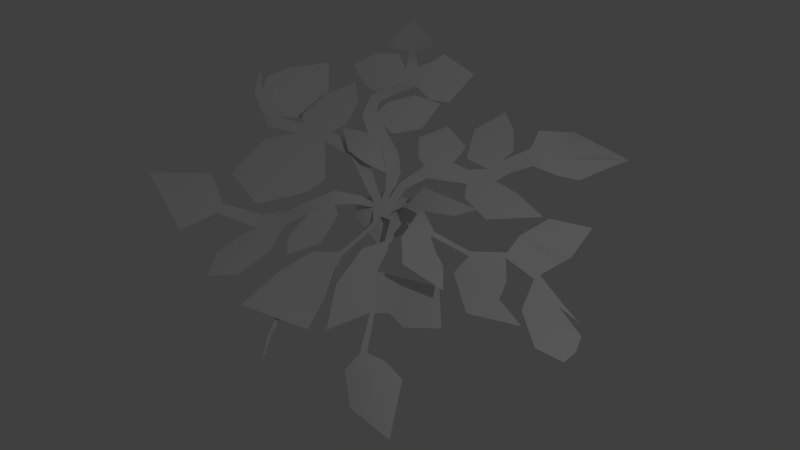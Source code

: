 # Source: carnivorous_foliage.blend  (saved by Blender 2.73.0; exported with 4.5.12 LTS)
import bpy
from mathutils import Matrix  # noqa: F401  (used for matrix-valued properties, if any)

bpy.ops.wm.read_factory_settings(use_empty=True)
scene = bpy.context.scene
scene.name = 'Scene'

# ---- collections
col_collection_1 = bpy.data.collections.new('Collection 1'); scene.collection.children.link(col_collection_1)

# ---- materials (node trees are filled in below, after node groups)
mat_material_001 = bpy.data.materials.new('Material.001')
mat_material_001.alpha_threshold = 0.0
mat_material_001.use_transparent_shadow = False
mat_material_001.roughness = 0.5
mat_material_001.specular_intensity = 0.2
mat_material = bpy.data.materials.new('Material')
mat_material.alpha_threshold = 0.0
mat_material.use_transparent_shadow = False
mat_material.roughness = 0.5
mat_material.line_color = (0.0, 0.0, 0.0, 1.0)

# ---- node groups
ng_auto_smooth = bpy.data.node_groups.new('Auto Smooth', 'GeometryNodeTree')
_s = ng_auto_smooth.interface.new_socket(name='Geometry', in_out='OUTPUT', socket_type='NodeSocketGeometry')
_s = ng_auto_smooth.interface.new_socket(name='Geometry', in_out='INPUT', socket_type='NodeSocketGeometry')
_s = ng_auto_smooth.interface.new_socket(name='Angle', in_out='INPUT', socket_type='NodeSocketFloat')
_s.subtype = 'ANGLE'
_s.min_value = 0.0
_s.max_value = 3.142
ng_auto_smooth.is_modifier = True
_N = ng_auto_smooth.nodes; _L = ng_auto_smooth.links
n0 = _N.new('NodeGroupOutput'); n0.name = 'Group Output'; n0.location = (480, -100)
n1 = _N.new('NodeGroupInput'); n1.name = 'Group Input'; n1.location = (-420, -300)
n2 = _N.new('NodeGroupInput'); n2.name = 'Group Input.001'; n2.location = (-60, -100)
n3 = _N.new('GeometryNodeSetShadeSmooth'); n3.name = 'Set Shade Smooth'; n3.location = (120, -100)
n3.domain = 'EDGE'
n4 = _N.new('GeometryNodeSetShadeSmooth'); n4.name = 'Set Shade Smooth.001'; n4.location = (300, -100)
n5 = _N.new('GeometryNodeInputMeshEdgeAngle'); n5.name = 'Edge Angle'; n5.location = (-420, -220)
n6 = _N.new('GeometryNodeInputEdgeSmooth'); n6.name = 'Is Edge Smooth'; n6.location = (-60, -160)
n7 = _N.new('GeometryNodeInputShadeSmooth'); n7.name = 'Is Face Smooth'; n7.location = (-240, -340)
n8 = _N.new('FunctionNodeBooleanMath'); n8.name = 'Boolean Math'; n8.location = (-60, -220)
n9 = _N.new('FunctionNodeCompare'); n9.name = 'Compare'; n9.location = (-240, -180)
n9.operation = 'LESS_EQUAL'
_L.new(n5.outputs[0], n9.inputs[0])
_L.new(n4.outputs[0], n0.inputs[0])
_L.new(n1.outputs[1], n9.inputs[1])
_L.new(n9.outputs[0], n8.inputs[0])
_L.new(n7.outputs[0], n8.inputs[1])
_L.new(n2.outputs[0], n3.inputs[0])
_L.new(n6.outputs[0], n3.inputs[1])
_L.new(n3.outputs[0], n4.inputs[0])
_L.new(n8.outputs[0], n3.inputs[2])
n0.is_active_output = True

# ---- material node trees

# ---- world
world_world = bpy.data.worlds.new('World'); scene.world = world_world
world_world.color = (0.05088, 0.05088, 0.05088)
world_world.use_sun_shadow = False
world_world.sun_shadow_jitter_overblur = 0.0
world_world.cycles.sampling_method = 'MANUAL'
world_world.cycles.sample_map_resolution = 256
world_world.light_settings.ao_factor = 0.5

# ---- cameras
cam_camera = bpy.data.cameras.new('Camera')
cam_camera.clip_end = 100.0
cam_camera.lens = 35.0
cam_camera.sensor_width = 32.0
cam_camera.sensor_height = 18.0
cam_camera.ortho_scale = 7.314
cam_camera.dof.focus_distance = 0.0
cam_camera.dof.aperture_fstop = 128.0

# ---- lights
light_lamp = bpy.data.lights.new('Lamp', 'POINT')
light_lamp.transmission_factor = 0.0
light_lamp.cutoff_distance = 30.0
light_lamp.energy = 100.0
light_lamp.shadow_buffer_clip_start = 1.001
light_lamp.shadow_soft_size = 0.1
light_lamp.shadow_maximum_resolution = 0.006
light_lamp.use_absolute_resolution = True
light_lamp.cycles.use_multiple_importance_sampling = False

# ---- meshes
me_plane = bpy.data.meshes.new('Plane')
me_plane.from_pydata([(0.1569, -0.4218, 0.8352), (1.472, 0.6213, 1.588), (0.1338, 0.759, 0.8352), (1.302, 0.1284, 1.592), (3.425, -0.1575, 2.44), (3.11, -0.6178, 2.443), (5.018, -1.278, 1.912), (4.878, -1.722, 1.915), (8.185, -0.9512, 0.7684), (8.338, -1.401, 0.7597), (11.18, -0.003308, 1.072), (11.29, -0.5443, 1.076), (14.38, -0.3422, 0.3543), (14.08, -0.8863, 0.3882), (17.03, -2.199, 0.6935), (16.89, -2.593, 0.7175), (18.85, -2.721, -0.1049), (-0.6298, 0.8348, 0.8352), (0.3831, 2.199, 1.22), (-0.424, 2.578, 1.214), (1.58, 3.855, 1.375), (0.7113, 4.935, 1.365), (3.466, 4.557, 1.117), (2.742, 6.582, 1.102), (4.853, 5.208, 0.8031), (4.235, 6.669, 0.7918), (7.026, 6.612, 0.6673), (5.755, 7.578, 0.656), (7.728, 7.829, 0.6949), (6.459, 8.838, 0.6834), (9.539, 8.968, 1.309), (8.527, 10.7, 1.295), (11.2, 10.28, 1.113), (10.02, 11.58, 1.1), (12.21, 11.78, 0.4909), (11.74, 12.72, 0.4833), (13.65, 13.08, 0.5986), (-1.274, 0.6761, 0.8352), (-0.7565, 2.04, 0.5602), (-1.498, 1.793, 0.5602), (-0.9831, 3.649, 1.206), (-2.043, 2.991, 1.206), (-2.158, 5.371, 1.213), (-2.962, 4.297, 1.213), (-4.557, 6.792, 2.334), (-5.287, 5.321, 2.334), (-5.732, 7.567, 2.613), (-6.789, 6.797, 2.613), (-6.08, 8.571, 2.912), (-7.177, 9.0, 2.912), (-5.395, 10.71, 2.375), (-6.587, 11.18, 2.375), (-4.712, 13.25, 1.389), (-6.314, 12.97, 1.389), (-5.43, 14.93, 2.016), (-6.444, 14.28, 2.016), (-7.022, 16.14, 2.327), (-7.935, 18.3, 1.397), (-1.39, -0.4168, 0.8352), (-2.967, -0.01778, 1.14), (-2.802, -0.9513, 1.14), (-4.986, -0.8471, 1.652), (-4.185, -2.114, 1.652), (-6.391, -2.36, 1.478), (-5.724, -3.532, 1.478), (-7.922, -3.586, 0.7513), (-7.419, -5.038, 0.7513), (-9.902, -4.739, 0.5094), (-9.526, -6.155, 0.5094), (-13.39, -5.595, 1.154), (-13.22, -6.607, 1.154), (-16.85, -6.119, 1.811), (-0.3637, -1.009, 0.8352), (-0.7554, -1.617, 0.6508), (-0.2176, -1.598, 0.6508), (-0.8635, -3.104, 0.8999), (-0.5089, -3.138, 0.8999), (-1.873, -5.269, 0.4407), (-1.426, -5.394, 0.4407), (-3.18, -8.383, 0.004774), (-2.632, -8.5, 0.004774), (-3.568, -11.34, 0.05982), (-3.073, -11.39, 0.05982), (-2.988, -13.87, 0.2102), (-2.718, -13.78, 0.2102), (-1.577, -16.44, 1.129), (1.318, -1.041, 1.463), (0.8455, -1.372, 1.442), (1.933, -2.821, 1.036), (1.495, -2.965, 1.03), (1.963, -5.485, 0.3274), (1.414, -5.737, 0.3203), (3.614, -8.674, -0.06866), (3.242, -8.794, -0.05401), (4.805, -11.84, -0.08245), (4.327, -12.18, -0.08941), (6.396, -13.41, 0.1537), (6.136, -13.78, 0.1483), (7.76, -14.87, 0.6547), (-1.655, 0.08827, 0.8352), (-2.656, 2.006, 0.9797), (-3.321, 1.338, 0.9797), (-4.802, 4.04, 1.903), (-5.485, 2.749, 1.903), (-8.915, 4.806, 1.676), (-8.899, 3.601, 1.676), (-11.79, 4.533, 1.65), (-11.78, 3.248, 1.65), (-14.7, 4.577, 1.364), (-14.8, 3.172, 1.364), (-17.38, 5.89, 2.033), (-17.96, 5.502, 2.033), (-18.92, 7.966, 2.68), (2.024, -1.069, -0.05674), (1.954, 2.539, -0.05674), (-0.4677, 2.245, 6.551e-17), (-2.305, 1.793, -1.725e-16), (-2.636, -1.323, -2.63e-16), (0.4334, -2.864, -0.05674), (-3.39, 0.1167, -3.352e-16), (8.341, -6.043, 2.182), (7.884, -3.244, 0.642), (4.371, -5.474, 2.53), (7.243, -3.879, 1.835), (5.911, -2.803, 1.847), (3.027, -3.27, 2.518), (12.33, -2.633, 1.186), (10.52, -6.167, 0.7256), (12.43, -4.227, 1.102), (15.06, -5.736, 1.241), (14.29, -3.846, 0.325), (19.46, -3.761, -0.06866), (16.58, -6.448, 0.413), (19.56, -5.245, 0.03306), (19.06, -6.628, 0.3938), (11.41, 1.991, 1.021), (15.28, 1.095, 0.3594), (13.07, 4.465, 1.171), (16.16, 1.682, 1.012), (16.78, 4.828, 1.415), (1.82, 2.75, 1.482), (5.085, -0.2342, 2.912), (3.718, 2.47, 1.769), (6.195, 0.09714, 2.861), (7.506, 1.652, 2.59), (-0.2196, 5.594, 1.41), (2.901, 7.315, 1.058), (-1.321, 7.615, 1.448), (2.948, 8.789, 1.019), (0.388, 10.08, 1.234), (5.339, 3.725, 0.8427), (8.323, 6.425, 0.6277), (8.08, 2.405, 0.8708), (9.474, 6.177, 0.5997), (12.42, 4.747, 0.7352), (3.463, 7.911, 0.631), (7.045, 10.24, 0.7083), (2.604, 11.33, 0.6371), (6.069, 12.58, 0.7023), (4.328, 14.43, 0.6697), (11.74, 9.025, 1.085), (8.505, 12.56, 1.693), (13.61, 10.29, 0.04106), (11.07, 15.45, 0.0001181), (16.85, 14.88, -0.5031), (-3.396, 6.406, 2.149), (-5.381, 8.877, 2.798), (-1.271, 8.0, 2.115), (-3.463, 10.73, 2.832), (-0.9416, 11.08, 2.474), (-2.875, 12.53, 1.075), (-4.31, 15.9, 2.33), (-1.075, 13.12, 0.9051), (-3.698, 17.05, 2.499), (-0.1149, 16.6, 1.702), (-6.552, 16.44, 2.327), (-5.207, 17.71, 2.327), (-6.691, 19.8, 1.397), (-9.394, 16.11, 2.327), (-10.04, 18.6, 1.397), (-9.629, 21.51, 1.397), (-7.385, 11.54, 0.7745), (-7.753, 15.23, 2.542), (-9.559, 11.81, 0.8935), (-9.854, 14.76, 2.31), (-11.74, 13.15, 1.545), (4.367, -5.172, 0.3882), (4.694, -8.186, -0.01539), (7.579, -5.178, 1.042), (6.404, -8.976, 0.1942), (9.341, -8.144, 0.7431), (6.424, -11.77, -0.2906), (3.858, -13.6, -0.3279), (8.452, -12.75, 0.1708), (6.016, -16.26, 0.1202), (10.13, -17.52, 1.112), (0.001271, -4.545, 1.022), (-0.4938, -7.857, 0.3152), (0.8804, -11.52, -0.03232), (-3.882, -6.21, 0.5842), (-0.972, -6.901, 0.6453), (-5.599, -8.424, -0.05742), (-0.8426, -9.211, -0.1183), (-6.507, -12.62, 0.2508), (-0.2776, -12.33, 0.4442), (-3.312, -2.929, 1.702), (-5.977, -4.945, 1.428), (-3.13, -6.03, 1.72), (-6.047, -6.462, 1.41), (-5.089, -7.884, 1.565), (-7.027, -7.555, 0.7962), (-10.35, -7.127, 0.4645), (-8.089, -10.73, 0.7962), (-11.2, -9.611, 0.4645), (-10.38, -11.75, 0.6304), (-16.61, -3.114, 0.9585), (-15.14, -9.273, 0.9585), (-20.63, -6.207, 2.202), (-3.987, 2.489, 2.124), (-3.755, 4.817, 2.134), (-5.886, 2.922, 2.297), (-5.315, 5.518, 2.314), (-7.96, 5.178, 2.147), (-6.407, -0.06453, 1.698), (-14.03, 1.671, 1.628), (-7.071, -1.994, 1.696), (-14.38, -2.899, 1.63), (-10.33, -4.816, 1.663), (-8.136, 5.963, 1.683), (-12.6, 5.538, 1.643), (-8.488, 8.826, 1.679), (-11.98, 8.493, 1.647), (-10.23, 11.09, 1.663), (-12.7, 5.614, 1.069), (-18.0, 7.61, 2.329), (-12.01, 9.001, 1.175), (-16.74, 9.624, 2.222), (-13.97, 12.29, 1.699)], [], [(0, 3, 1, 2), (3, 5, 4, 1), (5, 7, 6, 4), (7, 9, 8, 6), (9, 11, 10, 8), (11, 13, 12, 10), (13, 15, 14, 12), (15, 16, 14), (17, 2, 18, 19), (19, 18, 20, 21), (21, 20, 22, 23), (23, 22, 24, 25), (25, 24, 26, 27), (27, 26, 28, 29), (29, 28, 30, 31), (31, 30, 32, 33), (34, 162, 164, 36), (36, 164, 163, 35), (58, 99, 59, 60), (39, 38, 40, 41), (41, 40, 42, 43), (43, 42, 44, 45), (45, 44, 46, 47), (47, 46, 48, 49), (49, 48, 50, 51), (51, 50, 52, 53), (53, 52, 54, 55), (39, 37, 17, 38), (60, 59, 61, 62), (62, 61, 63, 64), (64, 63, 65, 66), (66, 65, 67, 68), (68, 67, 69, 70), (72, 58, 73, 74), (70, 69, 71), (74, 73, 75, 76), (76, 75, 77, 78), (78, 77, 79, 80), (80, 79, 81, 82), (82, 81, 83, 84), (84, 83, 85), (72, 87, 86, 0), (87, 89, 88, 86), (89, 91, 90, 88), (91, 93, 92, 90), (93, 95, 94, 92), (95, 97, 96, 94), (97, 98, 96), (99, 37, 100, 101), (101, 100, 102, 103), (103, 102, 104, 105), (105, 104, 106, 107), (107, 106, 108, 109), (109, 108, 110, 111), (111, 110, 112), (17, 115, 116, 37), (58, 117, 118, 72), (72, 118, 113, 0), (37, 116, 119, 99), (119, 117, 116), (113, 114, 115), (118, 113, 117), (115, 116, 117, 113), (99, 119, 117, 58), (2, 114, 115, 17), (0, 113, 114, 2), (17, 37, 99, 58, 72, 0, 2), (7, 5, 125, 124), (11, 9, 121, 126), (124, 125, 122, 123), (123, 122, 120), (126, 121, 127, 128), (15, 13, 130, 131), (128, 127, 129), (131, 130, 132, 133), (10, 12, 136, 135), (133, 132, 134), (135, 136, 138, 137), (137, 138, 139), (1, 4, 141, 140), (140, 141, 143, 142), (142, 143, 144), (21, 23, 146, 145), (145, 146, 148, 147), (26, 24, 150, 151), (147, 148, 149), (151, 150, 152, 153), (27, 29, 156, 155), (153, 152, 154), (155, 156, 158, 157), (32, 34, 35, 33), (157, 158, 159), (32, 160, 162, 34), (35, 163, 161, 33), (34, 36, 35), (32, 30, 160), (31, 33, 161), (46, 44, 165, 166), (166, 165, 167, 168), (54, 52, 170, 171), (168, 167, 169), (171, 170, 172, 173), (173, 172, 174), (53, 55, 182, 181), (181, 182, 184, 183), (90, 92, 187, 186), (183, 184, 185), (186, 187, 189, 188), (188, 189, 190), (98, 97, 194, 195), (96, 98, 195, 193), (94, 96, 193, 191), (97, 95, 192, 194), (93, 91, 197, 198), (91, 89, 196, 197), (81, 79, 201, 203), (80, 82, 204, 202), (79, 77, 199, 201), (78, 80, 202, 200), (81, 203, 204, 82), (62, 64, 206, 205), (205, 206, 208, 207), (66, 68, 211, 210), (207, 208, 209), (210, 211, 213, 212), (70, 71, 217, 216), (212, 213, 214), (71, 69, 215, 217), (41, 43, 219, 218), (218, 219, 221, 220), (105, 107, 224, 223), (220, 221, 222), (223, 224, 226, 225), (106, 104, 228, 229), (225, 226, 227), (229, 228, 230, 231), (110, 108, 233, 234), (231, 230, 232), (234, 233, 235, 236), (236, 235, 237), (55, 54, 175, 56), (56, 175, 57), (57, 175, 176, 177), (56, 57, 179, 178), (180, 179, 57, 177)])
me_plane.polygons.foreach_set('use_smooth', [1, 1, 1, 1, 1, 1, 1, 1, 1, 1, 1, 1, 1, 1, 1, 1, 1, 1, 1, 1, 1, 1, 1, 1, 1, 1, 1, 1, 1, 1, 1, 1, 1, 1, 1, 1, 1, 1, 1, 1, 1, 1, 1, 1, 1, 1, 1, 1, 1, 1, 1, 1, 1, 1, 1, 1, 1, 1, 1, 1, 1, 1, 1, 1, 1, 1, 1, 1, 1, 1, 1, 1, 1, 1, 1, 1, 1, 1, 1, 1, 1, 1, 1, 1, 1, 1, 1, 1, 1, 1, 1, 1, 1, 1, 1, 1, 1, 1, 1, 1, 1, 1, 1, 1, 1, 1, 1, 1, 1, 1, 1, 1, 1, 1, 1, 1, 1, 1, 1, 0, 1, 1, 1, 1, 1, 1, 1, 1, 1, 1, 1, 1, 1, 1, 1, 1, 1, 1, 1, 1, 1, 1, 1, 1, 1])
_uv = me_plane.uv_layers.new(name='UVMap')
_uv.uv.foreach_set('vector', [0.001435, 0.4442, 0.03384, 0.4501, 0.04196, 0.4805, 0.0005078, 0.4742, 0.03384, 0.4501, 0.08215, 0.4319, 0.1002, 0.4644, 0.04196, 0.4805, 0.08215, 0.4319, 0.1338, 0.4052, 0.1419, 0.441, 0.1002, 0.4644, 0.1338, 0.4052, 0.2338, 0.4188, 0.2187, 0.4563, 0.1419, 0.441, 0.2338, 0.4188, 0.3048, 0.4491, 0.2966, 0.4805, 0.2187, 0.4563, 0.3048, 0.4491, 0.3721, 0.4459, 0.3867, 0.4768, 0.2966, 0.4805, 0.3721, 0.4459, 0.4499, 0.4134, 0.4538, 0.4268, 0.3867, 0.4768, 0.4499, 0.4134, 0.5045, 0.4149, 0.4538, 0.4268, 0.0005078, 0.4957, 0.01386, 0.4815, 0.04365, 0.5058, 0.03431, 0.5264, 0.03431, 0.5264, 0.04365, 0.5058, 0.09427, 0.5181, 0.09527, 0.5533, 0.09527, 0.5533, 0.09427, 0.5181, 0.1428, 0.5006, 0.162, 0.5517, 0.162, 0.5517, 0.1428, 0.5006, 0.1812, 0.4901, 0.1932, 0.5286, 0.1932, 0.5286, 0.1812, 0.4901, 0.2464, 0.4815, 0.2378, 0.5212, 0.2378, 0.5212, 0.2464, 0.4815, 0.2801, 0.4935, 0.2722, 0.5339, 0.2722, 0.5339, 0.2801, 0.4935, 0.3361, 0.4858, 0.3445, 0.536, 0.3445, 0.536, 0.3361, 0.4858, 0.3903, 0.4843, 0.3882, 0.529, 0.3112, 0.2744, 0.3471, 0.2354, 0.4369, 0.3472, 0.3478, 0.3077, 0.3478, 0.3077, 0.4369, 0.3472, 0.2921, 0.3787, 0.2984, 0.3065, 0.4287, 0.6107, 0.4273, 0.6251, 0.3945, 0.6353, 0.3895, 0.6117, 0.03167, 0.02886, 0.03124, 0.009019, 0.07488, 0.0005079, 0.06883, 0.03164, 0.06883, 0.03164, 0.07488, 0.0005079, 0.1264, 0.01285, 0.1082, 0.04166, 0.1082, 0.04166, 0.1264, 0.01285, 0.1865, 0.05999, 0.1586, 0.09102, 0.1586, 0.09102, 0.1865, 0.05999, 0.2165, 0.08087, 0.208, 0.113, 0.208, 0.113, 0.2165, 0.08087, 0.2445, 0.08014, 0.2644, 0.1026, 0.2644, 0.1026, 0.2445, 0.08014, 0.2908, 0.04394, 0.3123, 0.0683, 0.3123, 0.0683, 0.2908, 0.04394, 0.3481, 0.001526, 0.3575, 0.04176, 0.3575, 0.04176, 0.3481, 0.001526, 0.3973, 0.0005078, 0.393, 0.03089, 0.03167, 0.02886, 0.002166, 0.03306, 0.0005078, 0.01627, 0.03124, 0.009019, 0.3895, 0.6117, 0.3945, 0.6353, 0.3375, 0.6353, 0.3439, 0.5977, 0.3439, 0.5977, 0.3375, 0.6353, 0.2896, 0.6136, 0.2937, 0.5796, 0.2937, 0.5796, 0.2896, 0.6136, 0.2383, 0.5995, 0.2363, 0.5605, 0.2363, 0.5605, 0.2383, 0.5995, 0.1803, 0.5912, 0.1756, 0.5543, 0.1756, 0.5543, 0.1803, 0.5912, 0.08855, 0.6045, 0.0829, 0.5791, 0.6966, 0.6504, 0.7089, 0.6778, 0.6786, 0.6675, 0.6823, 0.6367, 0.0829, 0.5791, 0.08855, 0.6045, 0.0005078, 0.6254, 0.6823, 0.6367, 0.6786, 0.6675, 0.6413, 0.6713, 0.641, 0.6363, 0.641, 0.6363, 0.6413, 0.6713, 0.5855, 0.6931, 0.5783, 0.6535, 0.5783, 0.6535, 0.5855, 0.6931, 0.502, 0.718, 0.4972, 0.6782, 0.4972, 0.6782, 0.502, 0.718, 0.4246, 0.7172, 0.4246, 0.6867, 0.5726, 0.3704, 0.582, 0.3994, 0.5128, 0.3952, 0.5142, 0.3795, 0.5142, 0.3795, 0.5128, 0.3952, 0.4379, 0.3704, 0.4151, 0.6919, 0.3877, 0.6806, 0.3975, 0.6363, 0.4236, 0.6738, 0.3877, 0.6806, 0.3474, 0.684, 0.3438, 0.6366, 0.3975, 0.6363, 0.3474, 0.684, 0.279, 0.7064, 0.2803, 0.6691, 0.3438, 0.6366, 0.279, 0.7064, 0.1906, 0.6974, 0.1871, 0.6582, 0.2803, 0.6691, 0.1906, 0.6974, 0.09637, 0.704, 0.1054, 0.6633, 0.1871, 0.6582, 0.09637, 0.704, 0.04025, 0.6697, 0.05307, 0.6492, 0.1054, 0.6633, 0.04025, 0.6697, 0.0005078, 0.6363, 0.05307, 0.6492, 0.4863, 0.1279, 0.4913, 0.145, 0.4479, 0.1675, 0.4366, 0.1464, 0.4366, 0.1464, 0.4479, 0.1675, 0.3779, 0.2034, 0.37, 0.1672, 0.37, 0.1672, 0.3779, 0.2034, 0.2718, 0.1942, 0.2804, 0.1648, 0.2804, 0.1648, 0.2718, 0.1942, 0.2031, 0.1679, 0.2123, 0.1365, 0.2123, 0.1365, 0.2031, 0.1679, 0.1314, 0.1491, 0.1385, 0.114, 0.1385, 0.114, 0.1314, 0.1491, 0.0549, 0.1629, 0.04354, 0.1492, 0.04354, 0.1492, 0.0549, 0.1629, 0.0005078, 0.2034, 0.6997, 0.303, 0.7217, 0.3389, 0.6713, 0.3491, 0.6838, 0.3068, 0.6692, 0.2843, 0.6254, 0.2766, 0.6788, 0.2045, 0.6845, 0.2599, 0.6845, 0.2599, 0.6788, 0.2045, 0.7397, 0.2264, 0.7024, 0.267, 0.6838, 0.3068, 0.6713, 0.3491, 0.6254, 0.3207, 0.6689, 0.2983, 0.676, 0.1127, 0.676, 0.0714, 0.7202, 0.1377, 0.7839, 0.02215, 0.8249, 0.1042, 0.7669, 0.1262, 0.7269, 0.0005078, 0.7839, 0.02215, 0.676, 0.0714, 0.7669, 0.1262, 0.7202, 0.1377, 0.676, 0.0714, 0.7839, 0.02215, 0.6689, 0.2983, 0.6254, 0.3207, 0.6254, 0.2766, 0.6692, 0.2843, 0.7157, 0.2929, 0.7819, 0.3127, 0.7217, 0.3389, 0.6997, 0.303, 0.7024, 0.267, 0.7397, 0.2264, 0.7819, 0.3127, 0.7157, 0.2929, 0.4743, 0.5706, 0.4784, 0.587, 0.4696, 0.6025, 0.4551, 0.6025, 0.4297, 0.5864, 0.4368, 0.5677, 0.4636, 0.5543, 0.482, 0.9917, 0.4246, 0.9823, 0.4653, 0.9408, 0.5152, 0.9985, 0.8899, 0.3595, 0.8162, 0.3828, 0.783, 0.3661, 0.8829, 0.3093, 0.5152, 0.9985, 0.4653, 0.9408, 0.5273, 0.9191, 0.5587, 0.9985, 0.5587, 0.9985, 0.5273, 0.9191, 0.615, 0.9718, 0.8829, 0.3093, 0.783, 0.3661, 0.7909, 0.2663, 0.8602, 0.2757, 0.8435, 0.522, 0.8065, 0.5977, 0.7727, 0.5386, 0.8734, 0.4539, 0.8602, 0.2757, 0.7909, 0.2663, 0.8899, 0.2045, 0.8734, 0.4539, 0.7727, 0.5386, 0.7727, 0.4505, 0.8504, 0.4237, 0.741, 0.6363, 0.8156, 0.687, 0.8108, 0.7207, 0.7201, 0.6732, 0.8504, 0.4237, 0.7727, 0.4505, 0.8166, 0.4052, 0.7201, 0.6732, 0.8108, 0.7207, 0.8156, 0.7518, 0.7099, 0.7483, 0.7099, 0.7483, 0.8156, 0.7518, 0.7713, 0.821, 0.00407, 0.9488, 0.0639, 0.9403, 0.1031, 0.9359, 0.0005078, 0.9947, 0.0005078, 0.9947, 0.1031, 0.9359, 0.1281, 0.9514, 0.04967, 0.9986, 0.04967, 0.9986, 0.1281, 0.9514, 0.1504, 0.9986, 0.8532, 0.9282, 0.8532, 0.8614, 0.8651, 0.8465, 0.8811, 0.9361, 0.8811, 0.9361, 0.8651, 0.8465, 0.8935, 0.822, 0.9387, 0.9257, 0.06417, 0.8175, 0.0005078, 0.8007, 0.0005079, 0.7611, 0.09406, 0.8028, 0.9387, 0.9257, 0.8935, 0.822, 0.96, 0.8523, 0.09406, 0.8028, 0.0005079, 0.7611, 0.05623, 0.7074, 0.1199, 0.7877, 0.1806, 0.8595, 0.2073, 0.8343, 0.2383, 0.8111, 0.203, 0.9139, 0.1199, 0.7877, 0.05623, 0.7074, 0.1796, 0.7297, 0.203, 0.9139, 0.2383, 0.8111, 0.3021, 0.8207, 0.2926, 0.9139, 0.3903, 0.4843, 0.4369, 0.4973, 0.4429, 0.5235, 0.3882, 0.529, 0.2926, 0.9139, 0.3021, 0.8207, 0.3584, 0.8522, 0.2802, 0.2372, 0.292, 0.2045, 0.3471, 0.2354, 0.3112, 0.2744, 0.2984, 0.3065, 0.2921, 0.3787, 0.2105, 0.309, 0.2498, 0.281, 0.4369, 0.4973, 0.4864, 0.5, 0.4429, 0.5235, 0.2802, 0.2372, 0.2357, 0.2064, 0.292, 0.2045, 0.2105, 0.2605, 0.2498, 0.281, 0.2105, 0.309, 0.8259, 0.06083, 0.838, 0.02645, 0.8559, 0.0005079, 0.8529, 0.0827, 0.8529, 0.0827, 0.8559, 0.0005079, 0.9234, 0.0005078, 0.9201, 0.09125, 0.7099, 0.9026, 0.7153, 0.8536, 0.7551, 0.822, 0.7443, 0.9198, 0.9201, 0.09125, 0.9234, 0.0005078, 0.977, 0.05901, 0.7443, 0.9198, 0.7551, 0.822, 0.8034, 0.822, 0.7677, 0.9438, 0.7677, 0.9438, 0.8034, 0.822, 0.8522, 0.9024, 0.9535, 0.6732, 0.9535, 0.7102, 0.9228, 0.7408, 0.9228, 0.6363, 0.9228, 0.6363, 0.9228, 0.7408, 0.8684, 0.7323, 0.8684, 0.6486, 0.1806, 0.7793, 0.2411, 0.7074, 0.2529, 0.7179, 0.2302, 0.7923, 0.8684, 0.6486, 0.8684, 0.7323, 0.8167, 0.6913, 0.2302, 0.7923, 0.2529, 0.7179, 0.2999, 0.7074, 0.3116, 0.8101, 0.3116, 0.8101, 0.2999, 0.7074, 0.3697, 0.744, 0.7233, 0.4963, 0.7018, 0.5435, 0.6652, 0.4988, 0.7273, 0.4052, 0.7269, 0.5503, 0.7233, 0.4963, 0.7273, 0.4052, 0.7717, 0.5282, 0.7268, 0.6045, 0.7269, 0.5503, 0.7717, 0.5282, 0.7485, 0.5819, 0.7018, 0.5435, 0.6854, 0.6072, 0.6652, 0.5865, 0.6652, 0.4988, 0.4942, 0.8341, 0.5669, 0.8853, 0.5136, 0.9181, 0.4246, 0.8726, 0.5669, 0.8853, 0.6371, 0.9008, 0.6006, 0.9181, 0.5136, 0.9181, 0.5727, 0.4361, 0.5817, 0.513, 0.5327, 0.5111, 0.5056, 0.4052, 0.6214, 0.5032, 0.6029, 0.4326, 0.6642, 0.4052, 0.6536, 0.4863, 0.5817, 0.513, 0.6189, 0.5918, 0.579, 0.5677, 0.5327, 0.5111, 0.65, 0.5831, 0.6214, 0.5032, 0.6536, 0.4863, 0.6529, 0.5482, 0.5727, 0.4361, 0.5056, 0.4052, 0.6642, 0.4052, 0.6029, 0.4326, 0.9651, 0.786, 0.9226, 0.8183, 0.8861, 0.8183, 0.9487, 0.7604, 0.9487, 0.7604, 0.8861, 0.8183, 0.8478, 0.8132, 0.872, 0.7418, 0.3665, 0.9459, 0.3222, 0.9877, 0.292, 0.9995, 0.3092, 0.9157, 0.872, 0.7418, 0.8478, 0.8132, 0.8167, 0.7825, 0.3092, 0.9157, 0.292, 0.9995, 0.2252, 0.9995, 0.2241, 0.9149, 0.6244, 0.2649, 0.5339, 0.2923, 0.4379, 0.3046, 0.5666, 0.2045, 0.2241, 0.9149, 0.2252, 0.9995, 0.1806, 0.9618, 0.5339, 0.2923, 0.6244, 0.2937, 0.5539, 0.3694, 0.4379, 0.3046, 0.9932, 0.1329, 0.9611, 0.1577, 0.9275, 0.1584, 0.9463, 0.102, 0.9463, 0.102, 0.9275, 0.1584, 0.8838, 0.1584, 0.8976, 0.09226, 0.2095, 0.3073, 0.1701, 0.3696, 0.1094, 0.4042, 0.1524, 0.2102, 0.8976, 0.09226, 0.8838, 0.1584, 0.8259, 0.1229, 0.1524, 0.2102, 0.1094, 0.4042, 0.0005078, 0.3626, 0.1009, 0.2045, 0.4246, 0.815, 0.4246, 0.7415, 0.452, 0.719, 0.452, 0.8331, 0.1009, 0.2045, 0.0005078, 0.3626, 0.0005079, 0.2487, 0.452, 0.8331, 0.452, 0.719, 0.5253, 0.721, 0.5253, 0.8103, 0.5699, 0.1595, 0.5079, 0.1126, 0.5079, 0.0549, 0.6167, 0.1545, 0.5253, 0.8103, 0.5253, 0.721, 0.5867, 0.7596, 0.6167, 0.1545, 0.5079, 0.0549, 0.5769, 0.0005078, 0.6476, 0.1025, 0.6476, 0.1025, 0.5769, 0.0005078, 0.6749, 0.007877, 0.393, 0.03089, 0.3973, 0.0005078, 0.4448, 0.01039, 0.4428, 0.02446, 0.4428, 0.02446, 0.4448, 0.01039, 0.5069, 0.02316, 0.06353, 0.8715, 0.0005078, 0.8645, 0.01076, 0.8185, 0.07967, 0.8247, 0.0005079, 0.8833, 0.06353, 0.8715, 0.09771, 0.9133, 0.03177, 0.9349, 0.1556, 0.866, 0.09771, 0.9133, 0.06353, 0.8715, 0.07967, 0.8247])
me_plane.materials.append(mat_material_001)
me_plane.use_remesh_preserve_volume = False
me_plane.use_remesh_preserve_attributes = False
me_plane.use_mirror_vertex_groups = False
me_plane.update()
me_cube = bpy.data.meshes.new('Cube')
me_cube.from_pydata([], [], [])
me_cube.materials.append(mat_material)
me_cube.use_remesh_preserve_volume = False
me_cube.use_remesh_preserve_attributes = False
me_cube.use_mirror_vertex_groups = False
me_cube.update()

# ---- objects
ob_plane = bpy.data.objects.new('Plane', me_plane)
ob_cube = bpy.data.objects.new('Cube', me_cube)
ob_lamp = bpy.data.objects.new('Lamp', light_lamp)
ob_camera = bpy.data.objects.new('Camera', cam_camera)

# ---- transforms, parenting, visibility, modifiers, constraints
ob_plane.location = (0.05313, 0.00632, 0.0004415)
ob_plane.rotation_euler = (-2.178e-10, -1.255e-09, 0.3437)
ob_plane.scale = (0.1255, 0.14, 0.142)
ob_plane.lineart.crease_threshold = 0.0
_m = ob_plane.modifiers.new('Auto Smooth', 'NODES')
_m.node_group = ng_auto_smooth
_gi = [s.identifier for s in ng_auto_smooth.interface.items_tree if s.item_type == 'SOCKET' and s.in_out == 'INPUT']
_m[_gi[1]] = 1.222  # Angle
ob_cube.location = (0.0, 0.0, 0.0)
ob_cube.lock_rotations_4d = False
ob_cube.empty_display_type = 'ARROWS'
ob_cube.lineart.crease_threshold = 0.0
ob_lamp.location = (4.076, 1.005, 5.904)
ob_lamp.rotation_euler = (0.6503, 0.05522, 1.866)
ob_lamp.lock_rotations_4d = False
ob_lamp.empty_display_type = 'ARROWS'
ob_lamp.color = (0.0, 0.0, 0.0, 0.0)
ob_lamp.lineart.crease_threshold = 0.0
ob_camera.location = (4.723, -4.129, 7.557)
ob_camera.rotation_euler = (0.6795, 0.01082, 0.8149)
ob_camera.lock_rotations_4d = False
ob_camera.empty_display_type = 'ARROWS'
ob_camera.color = (0.0, 0.0, 0.0, 0.0)
ob_camera.display_type = 'WIRE'
ob_camera.lineart.crease_threshold = 0.0

# ---- collection membership
col_collection_1.objects.link(ob_plane)
col_collection_1.objects.link(ob_cube)
col_collection_1.objects.link(ob_lamp)
col_collection_1.objects.link(ob_camera)

# ---- scene / render settings (as saved in the file)
scene.camera = ob_camera
scene.frame_start = 1; scene.frame_end = 250; scene.frame_set(169)
scene.render.engine = 'BLENDER_EEVEE_NEXT'
scene.render.image_settings.color_depth = '16'
scene.render.image_settings.compression = 0
scene.render.resolution_percentage = 50
scene.render.dither_intensity = 0.0
scene.render.film_transparent = True
scene.cycles.use_denoising = False
scene.cycles.samples = 10
scene.cycles.sampling_pattern = 'TABULATED_SOBOL'
scene.cycles.light_sampling_threshold = 0.0
scene.cycles.use_adaptive_sampling = False
scene.cycles.use_light_tree = False
scene.cycles.blur_glossy = 0.0
scene.cycles.pixel_filter_type = 'GAUSSIAN'
scene.cycles.sample_clamp_indirect = 0.0
scene.view_settings.view_transform = 'Standard'
bpy.context.view_layer.update()
